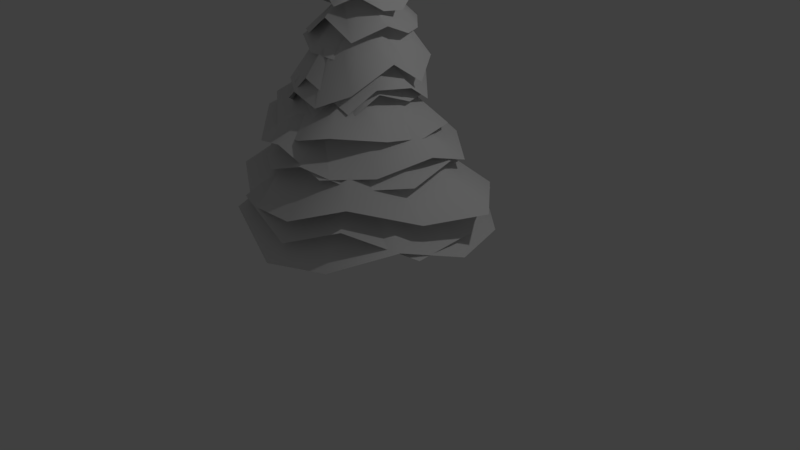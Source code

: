 # Source: pine_tree.blend  (saved by Blender 2.79.0; exported with 4.5.12 LTS)
import bpy
from mathutils import Matrix  # noqa: F401  (used for matrix-valued properties, if any)

bpy.ops.wm.read_factory_settings(use_empty=True)
scene = bpy.context.scene
scene.name = 'Scene'

# ---- collections
col_collection_1 = bpy.data.collections.new('Collection 1'); scene.collection.children.link(col_collection_1)

# ---- materials (node trees are filled in below, after node groups)
mat_branch_2 = bpy.data.materials.new('Branch_2')
mat_branch_2.alpha_threshold = 0.0
mat_branch_2.use_transparent_shadow = False
mat_branch_2.specular_color = (0.45, 0.45, 0.45)
mat_branch_2.roughness = 0.5
mat_bark_001 = bpy.data.materials.new('Bark_001')
mat_bark_001.alpha_threshold = 0.0
mat_bark_001.use_transparent_shadow = False
mat_bark_001.specular_color = (0.45, 0.45, 0.45)
mat_bark_001.roughness = 0.5

# ---- material node trees

# ---- world
world_world = bpy.data.worlds.new('World'); scene.world = world_world
world_world.color = (0.05088, 0.05088, 0.05088)
world_world.use_sun_shadow = False
world_world.sun_shadow_jitter_overblur = 0.0
world_world.cycles.sampling_method = 'MANUAL'

# ---- cameras
cam_camera = bpy.data.cameras.new('Camera')
cam_camera.clip_end = 100.0
cam_camera.lens = 35.0
cam_camera.sensor_width = 32.0
cam_camera.sensor_height = 18.0
cam_camera.ortho_scale = 7.314
cam_camera.dof.focus_distance = 0.0
cam_camera.dof.aperture_fstop = 128.0

# ---- lights
light_environmentambientlight_001 = bpy.data.lights.new('EnvironmentAmbientLight.001', 'SUN')
light_environmentambientlight_001.color = (0.0, 0.0, 0.0)
light_environmentambientlight_001.transmission_factor = 0.0
light_environmentambientlight_001.angle = 0.1993
light_environmentambientlight_001.energy = 1.0
light_environmentambientlight_001.shadow_buffer_clip_start = 0.5
light_environmentambientlight_001.shadow_soft_size = 0.1
light_environmentambientlight_001.shadow_cascade_max_distance = 1000.0
light_lamp = bpy.data.lights.new('Lamp', 'POINT')
light_lamp.transmission_factor = 0.0
light_lamp.cutoff_distance = 30.0
light_lamp.energy = 100.0
light_lamp.shadow_buffer_clip_start = 1.001
light_lamp.shadow_soft_size = 0.1
light_lamp.shadow_maximum_resolution = 0.006
light_lamp.use_absolute_resolution = True

# ---- meshes
me_cylinder002_001 = bpy.data.meshes.new('Cylinder002.001')
me_cylinder002_001.from_pydata([(0.1462, 0.002749, 4.845e-08), (0.103, 0.107, 4.845e-08), (-0.00125, 0.1502, 4.845e-08), (-0.1055, 0.107, 4.845e-08), (-0.1487, 0.002749, 4.845e-08), (-0.1055, -0.1015, 4.845e-08), (-0.00125, -0.1447, 4.845e-08), (0.103, -0.1015, 4.845e-08), (-0.001086, -0.007303, 4.056), (0.06716, 0.07557, 0.09268), (0.09862, 0.005865, 0.09268), (-0.004367, 0.1026, 0.09268), (-0.07407, 0.07116, 0.09268), (-0.1011, -0.0003679, 0.09268), (-0.06967, -0.07007, 0.09268), (0.001866, -0.09712, 0.09268), (0.07157, -0.06567, 0.09268), (-0.002936, 0.01046, 4.001), (-0.01495, 0.003949, 4.001), (-0.01885, -0.009153, 4.001), (-0.01234, -0.02117, 4.001), (0.0007635, -0.02507, 4.001), (0.01278, -0.01855, 4.001), (0.01668, -0.005453, 4.001), (0.01017, 0.006565, 4.001), (0.05203, 0.06418, 0.2107), (0.07986, 0.008509, 0.2107), (-0.007011, 0.08386, 0.2107), (-0.06268, 0.05603, 0.2107), (-0.08236, -0.003012, 0.2107), (-0.05453, -0.05868, 0.2107), (0.00451, -0.07836, 0.2107), (0.06018, -0.05053, 0.2107), (0.02982, 0.06752, 1.005), (0.007689, 0.07373, 1.799), (-0.005585, 0.05342, 2.593), (-0.01029, 0.026, 3.387), (-0.01899, 0.02702, 4.181), (-0.02508, 0.07052, 1.005), (-0.03897, 0.06365, 1.799), (-0.0406, 0.03519, 2.593), (-0.03309, 0.004866, 3.387), (-0.03141, 0.007043, 4.181), (-0.06603, 0.03382, 1.005), (-0.06483, 0.02353, 1.799), (-0.05246, -0.002459, 2.593), (-0.03427, -0.0262, 3.387), (-0.02607, -0.01587, 4.181), (-0.06902, -0.02109, 1.005), (-0.05475, -0.02312, 1.799), (-0.03423, -0.03747, 2.593), (-0.01314, -0.04901, 3.387), (-0.006089, -0.02828, 4.181), (-0.03232, -0.06203, 1.005), (-0.01463, -0.04899, 1.799), (0.003412, -0.04934, 2.593), (0.01792, -0.05019, 3.387), (0.01682, -0.02294, 4.181), (0.02258, -0.06502, 1.005), (0.03202, -0.03891, 1.799), (0.03842, -0.03111, 2.593), (0.04073, -0.02906, 3.387), (0.02924, -0.002963, 4.181), (0.06352, -0.02832, 1.005), (0.05789, 0.001208, 1.799), (0.05029, 0.006538, 2.593), (0.04191, 0.002008, 3.387), (0.02389, 0.01994, 4.181), (0.003916, 0.03236, 4.181), (0.02078, 0.02481, 3.387), (0.03206, 0.04155, 2.593), (0.04781, 0.04786, 1.799), (0.06652, 0.02658, 1.005)], [], [(1, 9, 10), (10, 0, 1), (2, 11, 9), (9, 1, 2), (3, 12, 11), (11, 2, 3), (4, 13, 12), (12, 3, 4), (5, 14, 13), (13, 4, 5), (6, 15, 14), (14, 5, 6), (7, 16, 15), (15, 6, 7), (0, 10, 16), (16, 7, 0), (35, 70, 71), (71, 34, 35), (40, 35, 34), (34, 39, 40), (45, 40, 39), (39, 44, 45), (50, 45, 44), (44, 49, 50), (55, 50, 49), (49, 54, 55), (60, 55, 54), (54, 59, 60), (65, 60, 59), (59, 64, 65), (70, 65, 64), (64, 71, 70), (18, 8, 17), (19, 8, 18), (20, 8, 19), (21, 8, 20), (22, 8, 21), (23, 8, 22), (24, 8, 23), (17, 8, 24), (9, 25, 26), (26, 10, 9), (11, 27, 25), (25, 9, 11), (12, 28, 27), (27, 11, 12), (13, 29, 28), (28, 12, 13), (14, 30, 29), (29, 13, 14), (15, 31, 30), (30, 14, 15), (16, 32, 31), (31, 15, 16), (10, 26, 32), (32, 16, 10), (18, 17, 68), (68, 37, 18), (37, 68, 69), (69, 36, 37), (36, 69, 70), (70, 35, 36), (26, 25, 33), (33, 72, 26), (72, 33, 34), (34, 71, 72), (19, 18, 37), (37, 42, 19), (42, 37, 36), (36, 41, 42), (41, 36, 35), (35, 40, 41), (25, 27, 38), (38, 33, 25), (33, 38, 39), (39, 34, 33), (20, 19, 42), (42, 47, 20), (47, 42, 41), (41, 46, 47), (46, 41, 40), (40, 45, 46), (27, 28, 43), (43, 38, 27), (38, 43, 44), (44, 39, 38), (21, 20, 47), (47, 52, 21), (52, 47, 46), (46, 51, 52), (51, 46, 45), (45, 50, 51), (28, 29, 48), (48, 43, 28), (43, 48, 49), (49, 44, 43), (22, 21, 52), (52, 57, 22), (57, 52, 51), (51, 56, 57), (56, 51, 50), (50, 55, 56), (29, 30, 53), (53, 48, 29), (48, 53, 54), (54, 49, 48), (23, 22, 57), (57, 62, 23), (62, 57, 56), (56, 61, 62), (61, 56, 55), (55, 60, 61), (30, 31, 58), (58, 53, 30), (53, 58, 59), (59, 54, 53), (24, 23, 62), (62, 67, 24), (67, 62, 61), (61, 66, 67), (66, 61, 60), (60, 65, 66), (31, 32, 63), (63, 58, 31), (58, 63, 64), (64, 59, 58), (17, 24, 67), (67, 68, 17), (68, 67, 66), (66, 69, 68), (69, 66, 65), (65, 70, 69), (32, 26, 72), (72, 63, 32), (63, 72, 71), (71, 64, 63)])
me_cylinder002_001.polygons.foreach_set('use_smooth', [True] * 136)
me_cylinder002_001.polygons.foreach_set('material_index', [1, 1, 1, 1, 1, 1, 1, 1, 1, 1, 1, 1, 1, 1, 1, 1, 1, 1, 1, 1, 1, 1, 1, 1, 1, 1, 1, 1, 1, 1, 1, 1, 1, 1, 1, 1, 1, 1, 1, 1, 1, 1, 1, 1, 1, 1, 1, 1, 1, 1, 1, 1, 1, 1, 1, 1, 1, 1, 1, 1, 1, 1, 1, 1, 1, 1, 1, 1, 1, 1, 1, 1, 1, 1, 1, 1, 1, 1, 1, 1, 1, 1, 1, 1, 1, 1, 1, 1, 1, 1, 1, 1, 1, 1, 1, 1, 1, 1, 1, 1, 1, 1, 1, 1, 1, 1, 1, 1, 1, 1, 1, 1, 1, 1, 1, 1, 1, 1, 1, 1, 1, 1, 1, 1, 1, 1, 1, 1, 1, 1, 1, 1, 1, 1, 1, 1])
_uv = me_cylinder002_001.uv_layers.new(name='Cylinder002_001-mesh-map-0')
_uv.uv.foreach_set('vector', [0.875, 0.01155, 0.875, 0.4373, 0.75, 0.4373, 0.75, 0.4373, 0.75, 0.01155, 0.875, 0.01155, 1.0, 0.01155, 1.0, 0.4373, 0.875, 0.4373, 0.875, 0.4373, 0.875, 0.01155, 1.0, 0.01155, 1.125, 0.01155, 1.125, 0.4373, 1.0, 0.4373, 1.0, 0.4373, 1.0, 0.01155, 1.125, 0.01155, 0.25, 0.01155, 0.25, 0.4373, 0.125, 0.4373, 0.125, 0.4373, 0.125, 0.01155, 0.25, 0.01155, 0.375, 0.01155, 0.375, 0.4373, 0.25, 0.4373, 0.25, 0.4373, 0.25, 0.01155, 0.375, 0.01155, 0.5, 0.01155, 0.5, 0.4373, 0.375, 0.4373, 0.375, 0.4373, 0.375, 0.01155, 0.5, 0.01155, 0.625, 0.01155, 0.625, 0.4373, 0.5, 0.4373, 0.5, 0.4373, 0.5, 0.01155, 0.625, 0.01155, 0.75, 0.01155, 0.75, 0.4373, 0.625, 0.4373, 0.625, 0.4373, 0.625, 0.01155, 0.75, 0.01155, 0.875, 11.92, 0.75, 11.92, 0.75, 8.275, 0.75, 8.275, 0.875, 8.275, 0.875, 11.92, 1.0, 11.92, 0.875, 11.92, 0.875, 8.275, 0.875, 8.275, 1.0, 8.275, 1.0, 11.92, 0.125, 11.92, 0.0, 11.92, 0.0, 8.275, 0.0, 8.275, 0.125, 8.275, 0.125, 11.92, 0.25, 11.92, 0.125, 11.92, 0.125, 8.275, 0.125, 8.275, 0.25, 8.275, 0.25, 11.92, 0.375, 11.92, 0.25, 11.92, 0.25, 8.275, 0.25, 8.275, 0.375, 8.275, 0.375, 11.92, 0.5, 11.92, 0.375, 11.92, 0.375, 8.275, 0.375, 8.275, 0.5, 8.275, 0.5, 11.92, 0.625, 11.92, 0.5, 11.92, 0.5, 8.275, 0.5, 8.275, 0.625, 8.275, 0.625, 11.92, 0.75, 11.92, 0.625, 11.92, 0.625, 8.275, 0.625, 8.275, 0.75, 8.275, 0.75, 11.92, 0.875, 22.87, 0.5, 23.12, 0.75, 22.87, 1.0, 22.87, 0.5, 23.12, 0.875, 22.87, 1.125, 22.87, 0.5, 23.12, 1.0, 22.87, 0.25, 22.87, 0.5, 23.12, 0.125, 22.87, 0.375, 22.87, 0.5, 23.12, 0.25, 22.87, 0.5, 22.87, 0.5, 23.12, 0.375, 22.87, 0.625, 22.87, 0.5, 23.12, 0.5, 22.87, 0.75, 22.87, 0.5, 23.12, 0.625, 22.87, 0.875, 0.4373, 0.875, 0.9792, 0.75, 0.9792, 0.75, 0.9792, 0.75, 0.4373, 0.875, 0.4373, 1.0, 0.4373, 1.0, 0.9792, 0.875, 0.9792, 0.875, 0.9792, 0.875, 0.4373, 1.0, 0.4373, 0.125, 0.4373, 0.125, 0.9792, 0.0, 0.9792, 0.0, 0.9792, 0.0, 0.4373, 0.125, 0.4373, 0.25, 0.4373, 0.25, 0.9792, 0.125, 0.9792, 0.125, 0.9792, 0.125, 0.4373, 0.25, 0.4373, 0.375, 0.4373, 0.375, 0.9792, 0.25, 0.9792, 0.25, 0.9792, 0.25, 0.4373, 0.375, 0.4373, 0.5, 0.4373, 0.5, 0.9792, 0.375, 0.9792, 0.375, 0.9792, 0.375, 0.4373, 0.5, 0.4373, 0.625, 0.4373, 0.625, 0.9792, 0.5, 0.9792, 0.5, 0.9792, 0.5, 0.4373, 0.625, 0.4373, 0.75, 0.4373, 0.75, 0.9792, 0.625, 0.9792, 0.625, 0.9792, 0.625, 0.4373, 0.75, 0.4373, 0.875, 22.87, 0.75, 22.87, 0.75, 19.22, 0.75, 19.22, 0.875, 19.22, 0.875, 22.87, 0.875, 19.22, 0.75, 19.22, 0.75, 15.57, 0.75, 15.57, 0.875, 15.57, 0.875, 19.22, 0.875, 15.57, 0.75, 15.57, 0.75, 11.92, 0.75, 11.92, 0.875, 11.92, 0.875, 15.57, 0.75, 0.9792, 0.875, 0.9792, 0.875, 4.627, 0.875, 4.627, 0.75, 4.627, 0.75, 0.9792, 0.75, 4.627, 0.875, 4.627, 0.875, 8.275, 0.875, 8.275, 0.75, 8.275, 0.75, 4.627, 1.0, 22.87, 0.875, 22.87, 0.875, 19.22, 0.875, 19.22, 1.0, 19.22, 1.0, 22.87, 1.0, 19.22, 0.875, 19.22, 0.875, 15.57, 0.875, 15.57, 1.0, 15.57, 1.0, 19.22, 1.0, 15.57, 0.875, 15.57, 0.875, 11.92, 0.875, 11.92, 1.0, 11.92, 1.0, 15.57, 0.875, 0.9792, 1.0, 0.9792, 1.0, 4.627, 1.0, 4.627, 0.875, 4.627, 0.875, 0.9792, 0.875, 4.627, 1.0, 4.627, 1.0, 8.275, 1.0, 8.275, 0.875, 8.275, 0.875, 4.627, 0.125, 22.87, 0.0, 22.87, 0.0, 19.22, 0.0, 19.22, 0.125, 19.22, 0.125, 22.87, 0.125, 19.22, 0.0, 19.22, 0.0, 15.57, 0.0, 15.57, 0.125, 15.57, 0.125, 19.22, 0.125, 15.57, 0.0, 15.57, 0.0, 11.92, 0.0, 11.92, 0.125, 11.92, 0.125, 15.57, 0.0, 0.9792, 0.125, 0.9792, 0.125, 4.627, 0.125, 4.627, 0.0, 4.627, 0.0, 0.9792, 0.0, 4.627, 0.125, 4.627, 0.125, 8.275, 0.125, 8.275, 0.0, 8.275, 0.0, 4.627, 0.25, 22.87, 0.125, 22.87, 0.125, 19.22, 0.125, 19.22, 0.25, 19.22, 0.25, 22.87, 0.25, 19.22, 0.125, 19.22, 0.125, 15.57, 0.125, 15.57, 0.25, 15.57, 0.25, 19.22, 0.25, 15.57, 0.125, 15.57, 0.125, 11.92, 0.125, 11.92, 0.25, 11.92, 0.25, 15.57, 0.125, 0.9792, 0.25, 0.9792, 0.25, 4.627, 0.25, 4.627, 0.125, 4.627, 0.125, 0.9792, 0.125, 4.627, 0.25, 4.627, 0.25, 8.275, 0.25, 8.275, 0.125, 8.275, 0.125, 4.627, 0.375, 22.87, 0.25, 22.87, 0.25, 19.22, 0.25, 19.22, 0.375, 19.22, 0.375, 22.87, 0.375, 19.22, 0.25, 19.22, 0.25, 15.57, 0.25, 15.57, 0.375, 15.57, 0.375, 19.22, 0.375, 15.57, 0.25, 15.57, 0.25, 11.92, 0.25, 11.92, 0.375, 11.92, 0.375, 15.57, 0.25, 0.9792, 0.375, 0.9792, 0.375, 4.627, 0.375, 4.627, 0.25, 4.627, 0.25, 0.9792, 0.25, 4.627, 0.375, 4.627, 0.375, 8.275, 0.375, 8.275, 0.25, 8.275, 0.25, 4.627, 0.5, 22.87, 0.375, 22.87, 0.375, 19.22, 0.375, 19.22, 0.5, 19.22, 0.5, 22.87, 0.5, 19.22, 0.375, 19.22, 0.375, 15.57, 0.375, 15.57, 0.5, 15.57, 0.5, 19.22, 0.5, 15.57, 0.375, 15.57, 0.375, 11.92, 0.375, 11.92, 0.5, 11.92, 0.5, 15.57, 0.375, 0.9792, 0.5, 0.9792, 0.5, 4.627, 0.5, 4.627, 0.375, 4.627, 0.375, 0.9792, 0.375, 4.627, 0.5, 4.627, 0.5, 8.275, 0.5, 8.275, 0.375, 8.275, 0.375, 4.627, 0.625, 22.87, 0.5, 22.87, 0.5, 19.22, 0.5, 19.22, 0.625, 19.22, 0.625, 22.87, 0.625, 19.22, 0.5, 19.22, 0.5, 15.57, 0.5, 15.57, 0.625, 15.57, 0.625, 19.22, 0.625, 15.57, 0.5, 15.57, 0.5, 11.92, 0.5, 11.92, 0.625, 11.92, 0.625, 15.57, 0.5, 0.9792, 0.625, 0.9792, 0.625, 4.627, 0.625, 4.627, 0.5, 4.627, 0.5, 0.9792, 0.5, 4.627, 0.625, 4.627, 0.625, 8.275, 0.625, 8.275, 0.5, 8.275, 0.5, 4.627, 0.75, 22.87, 0.625, 22.87, 0.625, 19.22, 0.625, 19.22, 0.75, 19.22, 0.75, 22.87, 0.75, 19.22, 0.625, 19.22, 0.625, 15.57, 0.625, 15.57, 0.75, 15.57, 0.75, 19.22, 0.75, 15.57, 0.625, 15.57, 0.625, 11.92, 0.625, 11.92, 0.75, 11.92, 0.75, 15.57, 0.625, 0.9792, 0.75, 0.9792, 0.75, 4.627, 0.75, 4.627, 0.625, 4.627, 0.625, 0.9792, 0.625, 4.627, 0.75, 4.627, 0.75, 8.275, 0.75, 8.275, 0.625, 8.275, 0.625, 4.627])
me_cylinder002_001.materials.append(mat_branch_2)
me_cylinder002_001.materials.append(mat_bark_001)
me_cylinder002_001.use_remesh_preserve_volume = False
me_cylinder002_001.use_remesh_preserve_attributes = False
me_cylinder002_001.use_mirror_vertex_groups = False
me_cylinder002_001.update()
me_cylinder002 = bpy.data.meshes.new('Cylinder002')
me_cylinder002.from_pydata([(1.381, 0.8304, 1.028), (0.7521, 1.392, 1.026), (-0.04901, 1.578, 0.787), (-0.8384, 1.337, 1.032), (-1.397, 0.7519, 1.034), (-1.587, -0.04744, 1.321), (-1.353, -0.8371, 1.04), (-0.7578, -1.405, 1.327), (0.04318, -1.591, 0.9442), (0.8302, -1.356, 1.032), (1.393, -0.7615, 1.291), (1.607, 0.0439, 1.026), (-0.1114, -0.03059, 2.781), (0.3372, 0.6713, 1.762), (0.6905, 0.3893, 1.769), (-0.07696, 0.7662, 1.63), (-0.4435, 0.6486, 1.754), (-0.7275, 0.3501, 1.782), (-0.8303, -0.04951, 1.836), (-0.7048, -0.443, 1.755), (-0.4175, -0.7319, 1.819), (-0.004888, -0.8708, 1.707), (0.4012, -0.7494, 1.759), (0.6637, -0.4414, 1.881), (0.8233, -0.0365, 1.77), (1.717, 0.2991, 1.526), (1.139, 0.9708, 1.539), (0.4452, 1.396, 1.305), (-0.3413, 1.409, 1.557), (-1.003, 1.06, 1.559), (-1.439, 0.4201, 1.659), (-1.449, -0.3398, 1.561), (-1.122, -1.016, 1.688), (-0.4523, -1.408, 1.45), (0.3027, -1.458, 1.521), (0.9838, -1.168, 1.79), (1.437, -0.4613, 1.538), (-0.1105, -0.008168, 3.123), (0.539, 0.4676, 2.053), (0.7373, 0.09966, 2.076), (0.187, 0.6731, 1.965), (-0.1898, 0.6911, 2.101), (-0.5656, 0.5167, 2.15), (-0.7344, 0.1966, 2.158), (-0.7624, -0.1833, 2.136), (-0.5957, -0.524, 2.188), (-0.2843, -0.7482, 2.02), (0.1111, -0.7451, 2.076), (0.416, -0.5783, 2.234), (0.7009, -0.2971, 2.087), (-0.2274, 1.478, 1.226), (-0.9455, 1.151, 1.241), (-1.399, 0.5405, 1.002), (-1.483, -0.2276, 1.239), (-1.174, -0.9425, 1.252), (-0.5589, -1.412, 1.538), (0.223, -1.488, 1.228), (0.9307, -1.21, 1.525), (1.476, -0.5489, 1.149), (1.506, 0.2157, 1.232), (1.188, 0.9248, 1.493), (0.5426, 1.389, 1.234), (-0.1114, -0.03146, 2.926), (-0.4846, 0.5587, 1.88), (-0.177, 0.7144, 1.796), (-0.7121, 0.2462, 1.702), (-0.7906, -0.1396, 1.85), (-0.6488, -0.4951, 1.864), (-0.3254, -0.7501, 1.935), (0.09297, -0.8042, 1.786), (0.4088, -0.6448, 1.956), (0.669, -0.3801, 1.91), (0.6958, 0.04836, 1.973), (0.5673, 0.4413, 1.973), (0.2549, 0.6714, 1.98), (0.5423, 0.9898, 2.035), (-0.06255, 1.156, 2.134), (-0.6809, 1.004, 1.905), (-1.101, 0.5767, 2.146), (-1.254, -0.01334, 2.159), (-1.122, -0.6069, 2.345), (-0.7051, -1.046, 2.092), (-0.09232, -1.234, 2.261), (0.4669, -1.113, 1.966), (0.9458, -0.6896, 2.005), (1.163, -0.05353, 2.145), (1.096, 0.551, 1.935), (-0.04729, -0.002078, 3.315), (-0.1137, 0.5813, 2.569), (0.1834, 0.505, 2.568), (-0.4123, 0.5156, 2.484), (-0.6274, 0.2938, 2.58), (-0.7138, -0.009506, 2.601), (-0.6241, -0.2956, 2.683), (-0.4225, -0.5415, 2.595), (-0.1228, -0.6173, 2.657), (0.202, -0.6202, 2.462), (0.4258, -0.4146, 2.475), (0.4802, -0.05849, 2.628), (0.4782, 0.2573, 2.44), (1.216, -0.3806, 1.889), (1.127, 0.2692, 2.002), (0.8394, 0.8015, 1.826), (0.2548, 1.111, 1.996), (-0.3424, 1.113, 1.893), (-0.8559, 0.8097, 2.115), (-1.178, 0.278, 1.858), (-1.206, -0.3332, 2.12), (-0.8689, -0.8671, 1.833), (-0.3442, -1.185, 1.869), (0.2742, -1.219, 2.098), (0.7914, -0.8743, 1.869), (-0.1121, -0.006759, 3.191), (0.5049, 0.07182, 2.356), (0.5041, -0.2431, 2.347), (0.3815, 0.3854, 2.339), (0.131, 0.5438, 2.379), (-0.236, 0.5447, 2.329), (-0.5383, 0.3931, 2.475), (-0.6315, 0.1273, 2.344), (-0.6932, -0.1783, 2.488), (-0.5206, -0.4542, 2.348), (-0.2188, -0.6181, 2.348), (0.144, -0.697, 2.421), (0.3539, -0.5851, 2.354), (0.9235, 0.04321, 2.284), (0.7921, 0.571, 2.306), (0.3372, 0.8757, 2.147), (-0.1701, 0.9519, 2.344), (-0.6438, 0.7615, 2.314), (-1.034, 0.3605, 2.533), (-1.079, -0.1512, 2.309), (-0.9171, -0.6261, 2.556), (-0.4577, -0.9764, 2.214), (0.09172, -1.094, 2.319), (0.5653, -1.032, 2.459), (0.8389, -0.4327, 2.337), (-0.04878, 0.0101, 3.478), (0.285, 0.2681, 2.757), (0.3826, -0.009469, 2.768), (0.08635, 0.4517, 2.688), (-0.1715, 0.4823, 2.755), (-0.4078, 0.3928, 2.749), (-0.5701, 0.1854, 2.862), (-0.6087, -0.07399, 2.8), (-0.5079, -0.3101, 2.886), (-0.3107, -0.5213, 2.771), (-0.05281, -0.514, 2.784), (0.1814, -0.5069, 2.857), (0.3419, -0.2432, 2.801), (-0.8608, -0.2718, 2.766), (-0.6226, -0.63, 2.792), (-0.2346, -0.8676, 2.756), (0.1909, -0.9166, 2.676), (0.5427, -0.6878, 2.845), (0.7207, -0.2242, 3.143), (0.7041, 0.2161, 2.857), (0.456, 0.6088, 3.046), (0.08161, 0.8078, 2.982), (-0.3423, 0.768, 2.743), (-0.7086, 0.5401, 2.956), (-0.8932, 0.1434, 2.734), (-0.04417, 0.005143, 4.314), (-0.3793, -0.3157, 3.348), (-0.4976, -0.1368, 3.34), (-0.1826, -0.4155, 3.351), (0.02778, -0.4123, 3.429), (0.205, -0.291, 3.422), (0.2956, -0.08457, 3.489), (0.2883, 0.131, 3.458), (0.2502, 0.3098, 3.541), (-0.02098, 0.403, 3.377), (-0.237, 0.3886, 3.353), (-0.42, 0.2726, 3.534), (-0.5093, 0.08094, 3.36), (-0.5844, 0.6479, 2.584), (-0.853, 0.3264, 2.608), (-0.9238, -0.1076, 2.554), (-0.675, -0.5209, 2.456), (-0.4417, -0.8005, 2.626), (-0.02593, -0.8598, 2.961), (0.488, -0.6943, 2.622), (0.6485, -0.4144, 2.876), (0.7275, 0.03242, 2.827), (0.5709, 0.4518, 2.574), (0.2407, 0.7412, 2.836), (-0.1774, 0.8102, 2.613), (-0.04572, 0.008798, 4.118), (-0.4841, 0.1693, 3.21), (-0.3487, 0.3325, 3.188), (-0.5186, -0.04573, 3.074), (-0.444, -0.242, 3.254), (-0.282, -0.4022, 3.207), (-0.07002, -0.4322, 3.376), (0.1314, -0.3493, 3.199), (0.2668, -0.183, 3.4), (0.3028, 0.02122, 3.159), (0.2292, 0.2332, 3.17), (0.06197, 0.375, 3.335), (-0.1483, 0.4068, 3.201), (0.4632, 0.4965, 2.611), (0.129, 0.7097, 2.609), (-0.2643, 0.7341, 2.456), (-0.6162, 0.5646, 2.59), (-0.8361, 0.2278, 2.611), (-0.857, -0.1599, 2.773), (-0.6844, -0.5366, 2.629), (-0.3535, -0.7659, 2.838), (0.07192, -0.8482, 2.518), (0.49, -0.6181, 2.576), (0.6207, -0.3473, 2.805), (0.638, 0.09518, 2.636), (-0.07144, 0.006377, 3.666), (0.00928, 0.3574, 3.078), (0.1755, 0.2476, 3.072), (-0.191, 0.3615, 2.936), (-0.366, 0.2788, 3.018), (-0.4763, 0.1098, 3.089), (-0.488, -0.08686, 3.103), (-0.3989, -0.274, 3.065), (-0.2314, -0.3889, 3.212), (-0.0343, -0.4324, 3.083), (0.143, -0.3266, 3.105), (0.2514, -0.1372, 3.191), (0.2633, 0.03749, 3.033), (0.1225, -0.6007, 3.151), (0.3875, -0.4027, 3.115), (0.5264, -0.1164, 2.975), (0.4882, 0.2247, 3.135), (0.2941, 0.5095, 3.192), (-0.01151, 0.6376, 3.276), (-0.3446, 0.6016, 3.061), (-0.6123, 0.4044, 3.326), (-0.7482, 0.1028, 3.055), (-0.7132, -0.2301, 3.094), (-0.5144, -0.4967, 3.298), (-0.2088, -0.634, 3.174), (-0.024, -0.01449, 4.279), (0.1601, -0.2044, 3.534), (0.1089, -0.2992, 3.59), (0.2082, -0.0496, 3.459), (0.2704, 0.1174, 3.501), (0.1517, 0.2519, 3.538), (-0.01333, 0.3173, 3.562), (-0.1946, 0.3013, 3.444), (-0.2714, 0.2016, 3.553), (-0.3934, 0.05096, 3.476), (-0.3038, -0.1149, 3.546), (-0.218, -0.2503, 3.571), (-0.08627, -0.3159, 3.579), (-0.5441, 0.5203, 3.324), (-0.7251, 0.2397, 3.454), (-0.7414, -0.08067, 3.301), (-0.5896, -0.3935, 3.332), (-0.3065, -0.5753, 3.359), (0.02811, -0.6015, 3.596), (0.3258, -0.4855, 3.348), (0.5766, -0.1795, 3.526), (0.5216, 0.1837, 3.379), (0.3685, 0.4759, 3.369), (0.1858, 0.6437, 3.453), (-0.247, 0.6722, 3.34), (-0.008351, -0.05835, 4.411), (-0.3148, 0.105, 3.689), (-0.27, 0.2451, 3.698), (-0.3668, -0.05486, 3.601), (-0.2648, -0.2097, 3.672), (-0.1122, -0.2998, 3.731), (9.295e-05, -0.3158, 3.748), (0.198, -0.2314, 3.759), (0.2393, -0.09925, 3.757), (0.2416, 0.07754, 3.674), (0.2159, 0.2234, 3.683), (0.07498, 0.3062, 3.782), (-0.1025, 0.3215, 3.709), (-0.1461, 0.555, 3.631), (-0.3926, 0.4326, 3.651), (-0.598, 0.2016, 3.475), (-0.5712, -0.0859, 3.596), (-0.464, -0.3431, 3.706), (-0.1893, -0.5095, 3.95), (0.09664, -0.5271, 3.71), (0.3501, -0.4096, 3.84), (0.5052, -0.1687, 3.675), (0.4947, 0.1138, 3.643), (0.3762, 0.3665, 3.749), (0.1648, 0.5325, 3.636), (-0.0003924, -0.01811, 4.612), (-0.2088, 0.2115, 3.975), (-0.05096, 0.2727, 3.983), (-0.2608, 0.09622, 3.908), (-0.2739, -0.04781, 3.969), (-0.2352, -0.1764, 3.977), (-0.1303, -0.2596, 4.056), (0.02951, -0.2684, 3.977), (0.1701, -0.2097, 4.042), (0.2372, -0.08918, 3.981), (0.2521, 0.05206, 3.977), (0.1684, 0.1784, 4.06), (0.08782, 0.2614, 4.008), (0.2187, 0.1923, 4.063), (0.08157, 0.2885, 4.062), (-0.06392, 0.3066, 3.963), (-0.2218, 0.2417, 4.058), (-0.305, 0.1112, 4.062), (-0.3234, -0.04994, 4.186), (-0.2717, -0.1985, 4.074), (-0.1395, -0.2947, 4.199), (0.01357, -0.3128, 4.022), (0.1857, -0.2479, 4.082), (0.2779, -0.1174, 4.196), (0.274, 0.04375, 4.074), (-0.0008078, -0.003091, 4.88), (0.03949, 0.1427, 4.373), (0.1119, 0.09461, 4.365), (-0.03448, 0.1517, 4.322), (-0.1046, 0.1193, 4.364), (-0.1566, 0.05404, 4.369), (-0.1645, -0.02651, 4.43), (-0.129, -0.1008, 4.366), (-0.06844, -0.1489, 4.426), (0.00978, -0.1579, 4.349), (0.0768, -0.1255, 4.362), (0.1307, -0.06023, 4.423), (0.1432, 0.02033, 4.37), (0.7746, -0.8848, 1.289), (1.147, -0.3742, 1.276), (1.297, 0.2327, 1.159), (0.9098, 0.7617, 1.275), (0.3659, 1.106, 1.283), (-0.2638, 1.118, 1.442), (-0.7813, 0.8664, 1.271), (-1.136, 0.353, 1.434), (-1.153, -0.2514, 1.233), (-0.8777, -0.7807, 1.282), (-0.3777, -1.123, 1.407), (0.2355, -1.146, 1.274), (-0.05403, -0.03089, 2.024), (0.6046, -0.2277, 1.603), (0.3779, -0.46, 1.594), (0.5624, 0.09699, 1.546), (0.4861, 0.3613, 1.628), (0.1649, 0.5276, 1.639), (-0.1496, 0.5454, 1.696), (-0.4078, 0.4098, 1.635), (-0.5752, 0.1572, 1.714), (-0.6067, -0.1447, 1.606), (-0.4871, -0.415, 1.634), (-0.1983, -0.6173, 1.685), (0.09648, -0.5967, 1.591), (-0.6866, -0.5063, 1.275), (-0.3418, -0.7813, 1.294), (0.09044, -0.8523, 1.217), (0.4988, -0.7056, 1.292), (0.7868, -0.3507, 1.285), (0.8368, 0.08632, 1.377), (0.7238, 0.4948, 1.299), (0.3256, 0.7671, 1.398), (-0.106, 0.8216, 1.255), (-0.5113, 0.6657, 1.293), (-0.785, 0.3291, 1.396), (-0.8489, -0.1024, 1.297), (-0.03671, -0.03352, 1.769), (-0.1933, -0.4047, 1.532), (-0.3735, -0.2664, 1.522), (0.02893, -0.4399, 1.49), (0.2347, -0.3743, 1.512), (0.3707, -0.1855, 1.505), (0.4374, 0.04166, 1.576), (0.33, 0.2336, 1.531), (0.1557, 0.3598, 1.586), (-0.0872, 0.3916, 1.529), (-0.2897, 0.3112, 1.557), (-0.408, 0.1402, 1.595), (-0.4532, -0.05932, 1.538)], [], [(0, 1, 13), (13, 14, 0), (2, 15, 13), (13, 1, 2), (3, 16, 15), (15, 2, 3), (4, 17, 16), (16, 3, 4), (5, 18, 17), (17, 4, 5), (6, 19, 18), (18, 5, 6), (7, 20, 19), (19, 6, 7), (8, 21, 20), (20, 7, 8), (9, 22, 21), (21, 8, 9), (10, 23, 22), (22, 9, 10), (11, 24, 23), (23, 10, 11), (11, 0, 14), (14, 24, 11), (13, 12, 14), (15, 12, 13), (16, 12, 15), (17, 12, 16), (18, 12, 17), (19, 12, 18), (20, 12, 19), (21, 12, 20), (22, 12, 21), (23, 12, 22), (24, 12, 23), (14, 12, 24), (25, 26, 38), (38, 39, 25), (27, 40, 38), (38, 26, 27), (28, 41, 40), (40, 27, 28), (29, 42, 41), (41, 28, 29), (30, 43, 42), (42, 29, 30), (31, 44, 43), (43, 30, 31), (32, 45, 44), (44, 31, 32), (33, 46, 45), (45, 32, 33), (34, 47, 46), (46, 33, 34), (35, 48, 47), (47, 34, 35), (36, 49, 48), (48, 35, 36), (36, 25, 39), (39, 49, 36), (38, 37, 39), (40, 37, 38), (41, 37, 40), (42, 37, 41), (43, 37, 42), (44, 37, 43), (45, 37, 44), (46, 37, 45), (47, 37, 46), (48, 37, 47), (49, 37, 48), (39, 37, 49), (50, 51, 63), (63, 64, 50), (52, 65, 63), (63, 51, 52), (53, 66, 65), (65, 52, 53), (54, 67, 66), (66, 53, 54), (55, 68, 67), (67, 54, 55), (56, 69, 68), (68, 55, 56), (57, 70, 69), (69, 56, 57), (58, 71, 70), (70, 57, 58), (59, 72, 71), (71, 58, 59), (60, 73, 72), (72, 59, 60), (61, 74, 73), (73, 60, 61), (61, 50, 64), (64, 74, 61), (63, 62, 64), (65, 62, 63), (66, 62, 65), (67, 62, 66), (68, 62, 67), (69, 62, 68), (70, 62, 69), (71, 62, 70), (72, 62, 71), (73, 62, 72), (74, 62, 73), (64, 62, 74), (75, 76, 88), (88, 89, 75), (77, 90, 88), (88, 76, 77), (78, 91, 90), (90, 77, 78), (79, 92, 91), (91, 78, 79), (80, 93, 92), (92, 79, 80), (81, 94, 93), (93, 80, 81), (82, 95, 94), (94, 81, 82), (83, 96, 95), (95, 82, 83), (84, 97, 96), (96, 83, 84), (85, 98, 97), (97, 84, 85), (86, 99, 98), (98, 85, 86), (86, 75, 89), (89, 99, 86), (88, 87, 89), (90, 87, 88), (91, 87, 90), (92, 87, 91), (93, 87, 92), (94, 87, 93), (95, 87, 94), (96, 87, 95), (97, 87, 96), (98, 87, 97), (99, 87, 98), (89, 87, 99), (100, 101, 113), (113, 114, 100), (102, 115, 113), (113, 101, 102), (103, 116, 115), (115, 102, 103), (104, 117, 116), (116, 103, 104), (105, 118, 117), (117, 104, 105), (106, 119, 118), (118, 105, 106), (107, 120, 119), (119, 106, 107), (108, 121, 120), (120, 107, 108), (109, 122, 121), (121, 108, 109), (110, 123, 122), (122, 109, 110), (111, 124, 123), (123, 110, 111), (111, 100, 114), (114, 124, 111), (113, 112, 114), (115, 112, 113), (116, 112, 115), (117, 112, 116), (118, 112, 117), (119, 112, 118), (120, 112, 119), (121, 112, 120), (122, 112, 121), (123, 112, 122), (124, 112, 123), (114, 112, 124), (125, 126, 138), (138, 139, 125), (127, 140, 138), (138, 126, 127), (128, 141, 140), (140, 127, 128), (129, 142, 141), (141, 128, 129), (130, 143, 142), (142, 129, 130), (131, 144, 143), (143, 130, 131), (132, 145, 144), (144, 131, 132), (133, 146, 145), (145, 132, 133), (134, 147, 146), (146, 133, 134), (135, 148, 147), (147, 134, 135), (136, 149, 148), (148, 135, 136), (136, 125, 139), (139, 149, 136), (138, 137, 139), (140, 137, 138), (141, 137, 140), (142, 137, 141), (143, 137, 142), (144, 137, 143), (145, 137, 144), (146, 137, 145), (147, 137, 146), (148, 137, 147), (149, 137, 148), (139, 137, 149), (150, 151, 163), (163, 164, 150), (152, 165, 163), (163, 151, 152), (153, 166, 165), (165, 152, 153), (154, 167, 166), (166, 153, 154), (155, 168, 167), (167, 154, 155), (156, 169, 168), (168, 155, 156), (157, 170, 169), (169, 156, 157), (158, 171, 170), (170, 157, 158), (159, 172, 171), (171, 158, 159), (160, 173, 172), (172, 159, 160), (161, 174, 173), (173, 160, 161), (161, 150, 164), (164, 174, 161), (163, 162, 164), (165, 162, 163), (166, 162, 165), (167, 162, 166), (168, 162, 167), (169, 162, 168), (170, 162, 169), (171, 162, 170), (172, 162, 171), (173, 162, 172), (174, 162, 173), (164, 162, 174), (175, 176, 188), (188, 189, 175), (177, 190, 188), (188, 176, 177), (178, 191, 190), (190, 177, 178), (179, 192, 191), (191, 178, 179), (180, 193, 192), (192, 179, 180), (181, 194, 193), (193, 180, 181), (182, 195, 194), (194, 181, 182), (183, 196, 195), (195, 182, 183), (184, 197, 196), (196, 183, 184), (185, 198, 197), (197, 184, 185), (186, 199, 198), (198, 185, 186), (186, 175, 189), (189, 199, 186), (188, 187, 189), (190, 187, 188), (191, 187, 190), (192, 187, 191), (193, 187, 192), (194, 187, 193), (195, 187, 194), (196, 187, 195), (197, 187, 196), (198, 187, 197), (199, 187, 198), (189, 187, 199), (200, 201, 213), (213, 214, 200), (202, 215, 213), (213, 201, 202), (203, 216, 215), (215, 202, 203), (204, 217, 216), (216, 203, 204), (205, 218, 217), (217, 204, 205), (206, 219, 218), (218, 205, 206), (207, 220, 219), (219, 206, 207), (208, 221, 220), (220, 207, 208), (209, 222, 221), (221, 208, 209), (210, 223, 222), (222, 209, 210), (211, 224, 223), (223, 210, 211), (211, 200, 214), (214, 224, 211), (213, 212, 214), (215, 212, 213), (216, 212, 215), (217, 212, 216), (218, 212, 217), (219, 212, 218), (220, 212, 219), (221, 212, 220), (222, 212, 221), (223, 212, 222), (224, 212, 223), (214, 212, 224), (225, 226, 238), (238, 239, 225), (227, 240, 238), (238, 226, 227), (228, 241, 240), (240, 227, 228), (229, 242, 241), (241, 228, 229), (230, 243, 242), (242, 229, 230), (231, 244, 243), (243, 230, 231), (232, 245, 244), (244, 231, 232), (233, 246, 245), (245, 232, 233), (234, 247, 246), (246, 233, 234), (235, 248, 247), (247, 234, 235), (236, 249, 248), (248, 235, 236), (236, 225, 239), (239, 249, 236), (238, 237, 239), (240, 237, 238), (241, 237, 240), (242, 237, 241), (243, 237, 242), (244, 237, 243), (245, 237, 244), (246, 237, 245), (247, 237, 246), (248, 237, 247), (249, 237, 248), (239, 237, 249), (250, 251, 263), (263, 264, 250), (252, 265, 263), (263, 251, 252), (253, 266, 265), (265, 252, 253), (254, 267, 266), (266, 253, 254), (255, 268, 267), (267, 254, 255), (256, 269, 268), (268, 255, 256), (257, 270, 269), (269, 256, 257), (258, 271, 270), (270, 257, 258), (259, 272, 271), (271, 258, 259), (260, 273, 272), (272, 259, 260), (261, 274, 273), (273, 260, 261), (261, 250, 264), (264, 274, 261), (263, 262, 264), (265, 262, 263), (266, 262, 265), (267, 262, 266), (268, 262, 267), (269, 262, 268), (270, 262, 269), (271, 262, 270), (272, 262, 271), (273, 262, 272), (274, 262, 273), (264, 262, 274), (275, 276, 288), (288, 289, 275), (277, 290, 288), (288, 276, 277), (278, 291, 290), (290, 277, 278), (279, 292, 291), (291, 278, 279), (280, 293, 292), (292, 279, 280), (281, 294, 293), (293, 280, 281), (282, 295, 294), (294, 281, 282), (283, 296, 295), (295, 282, 283), (284, 297, 296), (296, 283, 284), (285, 298, 297), (297, 284, 285), (286, 299, 298), (298, 285, 286), (286, 275, 289), (289, 299, 286), (288, 287, 289), (290, 287, 288), (291, 287, 290), (292, 287, 291), (293, 287, 292), (294, 287, 293), (295, 287, 294), (296, 287, 295), (297, 287, 296), (298, 287, 297), (299, 287, 298), (289, 287, 299), (300, 301, 313), (313, 314, 300), (302, 315, 313), (313, 301, 302), (303, 316, 315), (315, 302, 303), (304, 317, 316), (316, 303, 304), (305, 318, 317), (317, 304, 305), (306, 319, 318), (318, 305, 306), (307, 320, 319), (319, 306, 307), (308, 321, 320), (320, 307, 308), (309, 322, 321), (321, 308, 309), (310, 323, 322), (322, 309, 310), (311, 324, 323), (323, 310, 311), (311, 300, 314), (314, 324, 311), (313, 312, 314), (315, 312, 313), (316, 312, 315), (317, 312, 316), (318, 312, 317), (319, 312, 318), (320, 312, 319), (321, 312, 320), (322, 312, 321), (323, 312, 322), (324, 312, 323), (314, 312, 324), (325, 326, 338), (338, 339, 325), (327, 340, 338), (338, 326, 327), (328, 341, 340), (340, 327, 328), (329, 342, 341), (341, 328, 329), (330, 343, 342), (342, 329, 330), (331, 344, 343), (343, 330, 331), (332, 345, 344), (344, 331, 332), (333, 346, 345), (345, 332, 333), (334, 347, 346), (346, 333, 334), (335, 348, 347), (347, 334, 335), (336, 349, 348), (348, 335, 336), (336, 325, 339), (339, 349, 336), (338, 337, 339), (340, 337, 338), (341, 337, 340), (342, 337, 341), (343, 337, 342), (344, 337, 343), (345, 337, 344), (346, 337, 345), (347, 337, 346), (348, 337, 347), (349, 337, 348), (339, 337, 349), (350, 351, 363), (363, 364, 350), (352, 365, 363), (363, 351, 352), (353, 366, 365), (365, 352, 353), (354, 367, 366), (366, 353, 354), (355, 368, 367), (367, 354, 355), (356, 369, 368), (368, 355, 356), (357, 370, 369), (369, 356, 357), (358, 371, 370), (370, 357, 358), (359, 372, 371), (371, 358, 359), (360, 373, 372), (372, 359, 360), (361, 374, 373), (373, 360, 361), (361, 350, 364), (364, 374, 361), (363, 362, 364), (365, 362, 363), (366, 362, 365), (367, 362, 366), (368, 362, 367), (369, 362, 368), (370, 362, 369), (371, 362, 370), (372, 362, 371), (373, 362, 372), (374, 362, 373), (364, 362, 374)])
me_cylinder002.polygons.foreach_set('use_smooth', [True] * 540)
_uv = me_cylinder002.uv_layers.new(name='Cylinder002-mesh-map-0')
_uv.uv.foreach_set('vector', [0.5, 1.0, 0.25, 0.933, 0.375, 0.7165, 0.375, 0.7165, 0.5, 0.75, 0.5, 1.0, 0.06699, 0.75, 0.2835, 0.625, 0.375, 0.7165, 0.375, 0.7165, 0.25, 0.933, 0.06699, 0.75, 0.0, 0.5, 0.25, 0.5, 0.2835, 0.625, 0.2835, 0.625, 0.06699, 0.75, 0.0, 0.5, 0.06699, 0.25, 0.2835, 0.375, 0.25, 0.5, 0.25, 0.5, 0.0, 0.5, 0.06699, 0.25, 0.25, 0.06699, 0.375, 0.2835, 0.2835, 0.375, 0.2835, 0.375, 0.06699, 0.25, 0.25, 0.06699, 0.5, 0.0, 0.5, 0.25, 0.375, 0.2835, 0.375, 0.2835, 0.25, 0.06699, 0.5, 0.0, 0.75, 0.06699, 0.625, 0.2835, 0.5, 0.25, 0.5, 0.25, 0.5, 0.0, 0.75, 0.06699, 0.933, 0.25, 0.7165, 0.375, 0.625, 0.2835, 0.625, 0.2835, 0.75, 0.06699, 0.933, 0.25, 1.0, 0.5, 0.75, 0.5, 0.7165, 0.375, 0.7165, 0.375, 0.933, 0.25, 1.0, 0.5, 0.933, 0.75, 0.7165, 0.625, 0.75, 0.5, 0.75, 0.5, 1.0, 0.5, 0.933, 0.75, 0.75, 0.933, 0.625, 0.7165, 0.7165, 0.625, 0.7165, 0.625, 0.933, 0.75, 0.75, 0.933, 0.75, 0.933, 0.5, 1.0, 0.5, 0.75, 0.5, 0.75, 0.625, 0.7165, 0.75, 0.933, 0.375, 0.7165, 0.5, 0.5, 0.5, 0.75, 0.2835, 0.625, 0.5, 0.5, 0.375, 0.7165, 0.25, 0.5, 0.5, 0.5, 0.2835, 0.625, 0.2835, 0.375, 0.5, 0.5, 0.25, 0.5, 0.375, 0.2835, 0.5, 0.5, 0.2835, 0.375, 0.5, 0.25, 0.5, 0.5, 0.375, 0.2835, 0.625, 0.2835, 0.5, 0.5, 0.5, 0.25, 0.7165, 0.375, 0.5, 0.5, 0.625, 0.2835, 0.75, 0.5, 0.5, 0.5, 0.7165, 0.375, 0.7165, 0.625, 0.5, 0.5, 0.75, 0.5, 0.625, 0.7165, 0.5, 0.5, 0.7165, 0.625, 0.5, 0.75, 0.5, 0.5, 0.625, 0.7165, 0.5, 1.0, 0.25, 0.933, 0.375, 0.7165, 0.375, 0.7165, 0.5, 0.75, 0.5, 1.0, 0.06699, 0.75, 0.2835, 0.625, 0.375, 0.7165, 0.375, 0.7165, 0.25, 0.933, 0.06699, 0.75, 0.0, 0.5, 0.25, 0.5, 0.2835, 0.625, 0.2835, 0.625, 0.06699, 0.75, 0.0, 0.5, 0.06699, 0.25, 0.2835, 0.375, 0.25, 0.5, 0.25, 0.5, 0.0, 0.5, 0.06699, 0.25, 0.25, 0.06699, 0.375, 0.2835, 0.2835, 0.375, 0.2835, 0.375, 0.06699, 0.25, 0.25, 0.06699, 0.5, 0.0, 0.5, 0.25, 0.375, 0.2835, 0.375, 0.2835, 0.25, 0.06699, 0.5, 0.0, 0.75, 0.06699, 0.625, 0.2835, 0.5, 0.25, 0.5, 0.25, 0.5, 0.0, 0.75, 0.06699, 0.933, 0.25, 0.7165, 0.375, 0.625, 0.2835, 0.625, 0.2835, 0.75, 0.06699, 0.933, 0.25, 1.0, 0.5, 0.75, 0.5, 0.7165, 0.375, 0.7165, 0.375, 0.933, 0.25, 1.0, 0.5, 0.933, 0.75, 0.7165, 0.625, 0.75, 0.5, 0.75, 0.5, 1.0, 0.5, 0.933, 0.75, 0.75, 0.933, 0.625, 0.7165, 0.7165, 0.625, 0.7165, 0.625, 0.933, 0.75, 0.75, 0.933, 0.75, 0.933, 0.5, 1.0, 0.5, 0.75, 0.5, 0.75, 0.625, 0.7165, 0.75, 0.933, 0.375, 0.7165, 0.5, 0.5, 0.5, 0.75, 0.2835, 0.625, 0.5, 0.5, 0.375, 0.7165, 0.25, 0.5, 0.5, 0.5, 0.2835, 0.625, 0.2835, 0.375, 0.5, 0.5, 0.25, 0.5, 0.375, 0.2835, 0.5, 0.5, 0.2835, 0.375, 0.5, 0.25, 0.5, 0.5, 0.375, 0.2835, 0.625, 0.2835, 0.5, 0.5, 0.5, 0.25, 0.7165, 0.375, 0.5, 0.5, 0.625, 0.2835, 0.75, 0.5, 0.5, 0.5, 0.7165, 0.375, 0.7165, 0.625, 0.5, 0.5, 0.75, 0.5, 0.625, 0.7165, 0.5, 0.5, 0.7165, 0.625, 0.5, 0.75, 0.5, 0.5, 0.625, 0.7165, 0.5, 1.0, 0.25, 0.933, 0.375, 0.7165, 0.375, 0.7165, 0.5, 0.75, 0.5, 1.0, 0.06699, 0.75, 0.2835, 0.625, 0.375, 0.7165, 0.375, 0.7165, 0.25, 0.933, 0.06699, 0.75, 0.0, 0.5, 0.25, 0.5, 0.2835, 0.625, 0.2835, 0.625, 0.06699, 0.75, 0.0, 0.5, 0.06699, 0.25, 0.2835, 0.375, 0.25, 0.5, 0.25, 0.5, 0.0, 0.5, 0.06699, 0.25, 0.25, 0.06699, 0.375, 0.2835, 0.2835, 0.375, 0.2835, 0.375, 0.06699, 0.25, 0.25, 0.06699, 0.5, 0.0, 0.5, 0.25, 0.375, 0.2835, 0.375, 0.2835, 0.25, 0.06699, 0.5, 0.0, 0.75, 0.06699, 0.625, 0.2835, 0.5, 0.25, 0.5, 0.25, 0.5, 0.0, 0.75, 0.06699, 0.933, 0.25, 0.7165, 0.375, 0.625, 0.2835, 0.625, 0.2835, 0.75, 0.06699, 0.933, 0.25, 1.0, 0.5, 0.75, 0.5, 0.7165, 0.375, 0.7165, 0.375, 0.933, 0.25, 1.0, 0.5, 0.933, 0.75, 0.7165, 0.625, 0.75, 0.5, 0.75, 0.5, 1.0, 0.5, 0.933, 0.75, 0.75, 0.933, 0.625, 0.7165, 0.7165, 0.625, 0.7165, 0.625, 0.933, 0.75, 0.75, 0.933, 0.75, 0.933, 0.5, 1.0, 0.5, 0.75, 0.5, 0.75, 0.625, 0.7165, 0.75, 0.933, 0.375, 0.7165, 0.5, 0.5, 0.5, 0.75, 0.2835, 0.625, 0.5, 0.5, 0.375, 0.7165, 0.25, 0.5, 0.5, 0.5, 0.2835, 0.625, 0.2835, 0.375, 0.5, 0.5, 0.25, 0.5, 0.375, 0.2835, 0.5, 0.5, 0.2835, 0.375, 0.5, 0.25, 0.5, 0.5, 0.375, 0.2835, 0.625, 0.2835, 0.5, 0.5, 0.5, 0.25, 0.7165, 0.375, 0.5, 0.5, 0.625, 0.2835, 0.75, 0.5, 0.5, 0.5, 0.7165, 0.375, 0.7165, 0.625, 0.5, 0.5, 0.75, 0.5, 0.625, 0.7165, 0.5, 0.5, 0.7165, 0.625, 0.5, 0.75, 0.5, 0.5, 0.625, 0.7165, 0.5, 1.0, 0.25, 0.933, 0.375, 0.7165, 0.375, 0.7165, 0.5, 0.75, 0.5, 1.0, 0.06699, 0.75, 0.2835, 0.625, 0.375, 0.7165, 0.375, 0.7165, 0.25, 0.933, 0.06699, 0.75, 0.0, 0.5, 0.25, 0.5, 0.2835, 0.625, 0.2835, 0.625, 0.06699, 0.75, 0.0, 0.5, 0.06699, 0.25, 0.2835, 0.375, 0.25, 0.5, 0.25, 0.5, 0.0, 0.5, 0.06699, 0.25, 0.25, 0.06699, 0.375, 0.2835, 0.2835, 0.375, 0.2835, 0.375, 0.06699, 0.25, 0.25, 0.06699, 0.5, 0.0, 0.5, 0.25, 0.375, 0.2835, 0.375, 0.2835, 0.25, 0.06699, 0.5, 0.0, 0.75, 0.06699, 0.625, 0.2835, 0.5, 0.25, 0.5, 0.25, 0.5, 0.0, 0.75, 0.06699, 0.933, 0.25, 0.7165, 0.375, 0.625, 0.2835, 0.625, 0.2835, 0.75, 0.06699, 0.933, 0.25, 1.0, 0.5, 0.75, 0.5, 0.7165, 0.375, 0.7165, 0.375, 0.933, 0.25, 1.0, 0.5, 0.933, 0.75, 0.7165, 0.625, 0.75, 0.5, 0.75, 0.5, 1.0, 0.5, 0.933, 0.75, 0.75, 0.933, 0.625, 0.7165, 0.7165, 0.625, 0.7165, 0.625, 0.933, 0.75, 0.75, 0.933, 0.75, 0.933, 0.5, 1.0, 0.5, 0.75, 0.5, 0.75, 0.625, 0.7165, 0.75, 0.933, 0.375, 0.7165, 0.5, 0.5, 0.5, 0.75, 0.2835, 0.625, 0.5, 0.5, 0.375, 0.7165, 0.25, 0.5, 0.5, 0.5, 0.2835, 0.625, 0.2835, 0.375, 0.5, 0.5, 0.25, 0.5, 0.375, 0.2835, 0.5, 0.5, 0.2835, 0.375, 0.5, 0.25, 0.5, 0.5, 0.375, 0.2835, 0.625, 0.2835, 0.5, 0.5, 0.5, 0.25, 0.7165, 0.375, 0.5, 0.5, 0.625, 0.2835, 0.75, 0.5, 0.5, 0.5, 0.7165, 0.375, 0.7165, 0.625, 0.5, 0.5, 0.75, 0.5, 0.625, 0.7165, 0.5, 0.5, 0.7165, 0.625, 0.5, 0.75, 0.5, 0.5, 0.625, 0.7165, 0.5, 1.0, 0.25, 0.933, 0.375, 0.7165, 0.375, 0.7165, 0.5, 0.75, 0.5, 1.0, 0.06699, 0.75, 0.2835, 0.625, 0.375, 0.7165, 0.375, 0.7165, 0.25, 0.933, 0.06699, 0.75, 0.0, 0.5, 0.25, 0.5, 0.2835, 0.625, 0.2835, 0.625, 0.06699, 0.75, 0.0, 0.5, 0.06699, 0.25, 0.2835, 0.375, 0.25, 0.5, 0.25, 0.5, 0.0, 0.5, 0.06699, 0.25, 0.25, 0.06699, 0.375, 0.2835, 0.2835, 0.375, 0.2835, 0.375, 0.06699, 0.25, 0.25, 0.06699, 0.5, 0.0, 0.5, 0.25, 0.375, 0.2835, 0.375, 0.2835, 0.25, 0.06699, 0.5, 0.0, 0.75, 0.06699, 0.625, 0.2835, 0.5, 0.25, 0.5, 0.25, 0.5, 0.0, 0.75, 0.06699, 0.933, 0.25, 0.7165, 0.375, 0.625, 0.2835, 0.625, 0.2835, 0.75, 0.06699, 0.933, 0.25, 1.0, 0.5, 0.75, 0.5, 0.7165, 0.375, 0.7165, 0.375, 0.933, 0.25, 1.0, 0.5, 0.933, 0.75, 0.7165, 0.625, 0.75, 0.5, 0.75, 0.5, 1.0, 0.5, 0.933, 0.75, 0.75, 0.933, 0.625, 0.7165, 0.7165, 0.625, 0.7165, 0.625, 0.933, 0.75, 0.75, 0.933, 0.75, 0.933, 0.5, 1.0, 0.5, 0.75, 0.5, 0.75, 0.625, 0.7165, 0.75, 0.933, 0.375, 0.7165, 0.5, 0.5, 0.5, 0.75, 0.2835, 0.625, 0.5, 0.5, 0.375, 0.7165, 0.25, 0.5, 0.5, 0.5, 0.2835, 0.625, 0.2835, 0.375, 0.5, 0.5, 0.25, 0.5, 0.375, 0.2835, 0.5, 0.5, 0.2835, 0.375, 0.5, 0.25, 0.5, 0.5, 0.375, 0.2835, 0.625, 0.2835, 0.5, 0.5, 0.5, 0.25, 0.7165, 0.375, 0.5, 0.5, 0.625, 0.2835, 0.75, 0.5, 0.5, 0.5, 0.7165, 0.375, 0.7165, 0.625, 0.5, 0.5, 0.75, 0.5, 0.625, 0.7165, 0.5, 0.5, 0.7165, 0.625, 0.5, 0.75, 0.5, 0.5, 0.625, 0.7165, 0.5, 1.0, 0.25, 0.933, 0.375, 0.7165, 0.375, 0.7165, 0.5, 0.75, 0.5, 1.0, 0.06699, 0.75, 0.2835, 0.625, 0.375, 0.7165, 0.375, 0.7165, 0.25, 0.933, 0.06699, 0.75, 0.0, 0.5, 0.25, 0.5, 0.2835, 0.625, 0.2835, 0.625, 0.06699, 0.75, 0.0, 0.5, 0.06699, 0.25, 0.2835, 0.375, 0.25, 0.5, 0.25, 0.5, 0.0, 0.5, 0.06699, 0.25, 0.25, 0.06699, 0.375, 0.2835, 0.2835, 0.375, 0.2835, 0.375, 0.06699, 0.25, 0.25, 0.06699, 0.5, 0.0, 0.5, 0.25, 0.375, 0.2835, 0.375, 0.2835, 0.25, 0.06699, 0.5, 0.0, 0.75, 0.06699, 0.625, 0.2835, 0.5, 0.25, 0.5, 0.25, 0.5, 0.0, 0.75, 0.06699, 0.933, 0.25, 0.7165, 0.375, 0.625, 0.2835, 0.625, 0.2835, 0.75, 0.06699, 0.933, 0.25, 1.0, 0.5, 0.75, 0.5, 0.7165, 0.375, 0.7165, 0.375, 0.933, 0.25, 1.0, 0.5, 0.933, 0.75, 0.7165, 0.625, 0.75, 0.5, 0.75, 0.5, 1.0, 0.5, 0.933, 0.75, 0.75, 0.933, 0.625, 0.7165, 0.7165, 0.625, 0.7165, 0.625, 0.933, 0.75, 0.75, 0.933, 0.75, 0.933, 0.5, 1.0, 0.5, 0.75, 0.5, 0.75, 0.625, 0.7165, 0.75, 0.933, 0.375, 0.7165, 0.5, 0.5, 0.5, 0.75, 0.2835, 0.625, 0.5, 0.5, 0.375, 0.7165, 0.25, 0.5, 0.5, 0.5, 0.2835, 0.625, 0.2835, 0.375, 0.5, 0.5, 0.25, 0.5, 0.375, 0.2835, 0.5, 0.5, 0.2835, 0.375, 0.5, 0.25, 0.5, 0.5, 0.375, 0.2835, 0.625, 0.2835, 0.5, 0.5, 0.5, 0.25, 0.7165, 0.375, 0.5, 0.5, 0.625, 0.2835, 0.75, 0.5, 0.5, 0.5, 0.7165, 0.375, 0.7165, 0.625, 0.5, 0.5, 0.75, 0.5, 0.625, 0.7165, 0.5, 0.5, 0.7165, 0.625, 0.5, 0.75, 0.5, 0.5, 0.625, 0.7165, 0.5, 1.0, 0.25, 0.933, 0.375, 0.7165, 0.375, 0.7165, 0.5, 0.75, 0.5, 1.0, 0.06699, 0.75, 0.2835, 0.625, 0.375, 0.7165, 0.375, 0.7165, 0.25, 0.933, 0.06699, 0.75, 0.0, 0.5, 0.25, 0.5, 0.2835, 0.625, 0.2835, 0.625, 0.06699, 0.75, 0.0, 0.5, 0.06699, 0.25, 0.2835, 0.375, 0.25, 0.5, 0.25, 0.5, 0.0, 0.5, 0.06699, 0.25, 0.25, 0.06699, 0.375, 0.2835, 0.2835, 0.375, 0.2835, 0.375, 0.06699, 0.25, 0.25, 0.06699, 0.5, 0.0, 0.5, 0.25, 0.375, 0.2835, 0.375, 0.2835, 0.25, 0.06699, 0.5, 0.0, 0.75, 0.06699, 0.625, 0.2835, 0.5, 0.25, 0.5, 0.25, 0.5, 0.0, 0.75, 0.06699, 0.933, 0.25, 0.7165, 0.375, 0.625, 0.2835, 0.625, 0.2835, 0.75, 0.06699, 0.933, 0.25, 1.0, 0.5, 0.75, 0.5, 0.7165, 0.375, 0.7165, 0.375, 0.933, 0.25, 1.0, 0.5, 0.933, 0.75, 0.7165, 0.625, 0.75, 0.5, 0.75, 0.5, 1.0, 0.5, 0.933, 0.75, 0.75, 0.933, 0.625, 0.7165, 0.7165, 0.625, 0.7165, 0.625, 0.933, 0.75, 0.75, 0.933, 0.75, 0.933, 0.5, 1.0, 0.5, 0.75, 0.5, 0.75, 0.625, 0.7165, 0.75, 0.933, 0.375, 0.7165, 0.5, 0.5, 0.5, 0.75, 0.2835, 0.625, 0.5, 0.5, 0.375, 0.7165, 0.25, 0.5, 0.5, 0.5, 0.2835, 0.625, 0.2835, 0.375, 0.5, 0.5, 0.25, 0.5, 0.375, 0.2835, 0.5, 0.5, 0.2835, 0.375, 0.5, 0.25, 0.5, 0.5, 0.375, 0.2835, 0.625, 0.2835, 0.5, 0.5, 0.5, 0.25, 0.7165, 0.375, 0.5, 0.5, 0.625, 0.2835, 0.75, 0.5, 0.5, 0.5, 0.7165, 0.375, 0.7165, 0.625, 0.5, 0.5, 0.75, 0.5, 0.625, 0.7165, 0.5, 0.5, 0.7165, 0.625, 0.5, 0.75, 0.5, 0.5, 0.625, 0.7165, 0.5, 1.0, 0.25, 0.933, 0.375, 0.7165, 0.375, 0.7165, 0.5, 0.75, 0.5, 1.0, 0.06699, 0.75, 0.2835, 0.625, 0.375, 0.7165, 0.375, 0.7165, 0.25, 0.933, 0.06699, 0.75, 0.0, 0.5, 0.25, 0.5, 0.2835, 0.625, 0.2835, 0.625, 0.06699, 0.75, 0.0, 0.5, 0.06699, 0.25, 0.2835, 0.375, 0.25, 0.5, 0.25, 0.5, 0.0, 0.5, 0.06699, 0.25, 0.25, 0.06699, 0.375, 0.2835, 0.2835, 0.375, 0.2835, 0.375, 0.06699, 0.25, 0.25, 0.06699, 0.5, 0.0, 0.5, 0.25, 0.375, 0.2835, 0.375, 0.2835, 0.25, 0.06699, 0.5, 0.0, 0.75, 0.06699, 0.625, 0.2835, 0.5, 0.25, 0.5, 0.25, 0.5, 0.0, 0.75, 0.06699, 0.933, 0.25, 0.7165, 0.375, 0.625, 0.2835, 0.625, 0.2835, 0.75, 0.06699, 0.933, 0.25, 1.0, 0.5, 0.75, 0.5, 0.7165, 0.375, 0.7165, 0.375, 0.933, 0.25, 1.0, 0.5, 0.933, 0.75, 0.7165, 0.625, 0.75, 0.5, 0.75, 0.5, 1.0, 0.5, 0.933, 0.75, 0.75, 0.933, 0.625, 0.7165, 0.7165, 0.625, 0.7165, 0.625, 0.933, 0.75, 0.75, 0.933, 0.75, 0.933, 0.5, 1.0, 0.5, 0.75, 0.5, 0.75, 0.625, 0.7165, 0.75, 0.933, 0.375, 0.7165, 0.5, 0.5, 0.5, 0.75, 0.2835, 0.625, 0.5, 0.5, 0.375, 0.7165, 0.25, 0.5, 0.5, 0.5, 0.2835, 0.625, 0.2835, 0.375, 0.5, 0.5, 0.25, 0.5, 0.375, 0.2835, 0.5, 0.5, 0.2835, 0.375, 0.5, 0.25, 0.5, 0.5, 0.375, 0.2835, 0.625, 0.2835, 0.5, 0.5, 0.5, 0.25, 0.7165, 0.375, 0.5, 0.5, 0.625, 0.2835, 0.75, 0.5, 0.5, 0.5, 0.7165, 0.375, 0.7165, 0.625, 0.5, 0.5, 0.75, 0.5, 0.625, 0.7165, 0.5, 0.5, 0.7165, 0.625, 0.5, 0.75, 0.5, 0.5, 0.625, 0.7165, 0.5, 1.0, 0.25, 0.933, 0.375, 0.7165, 0.375, 0.7165, 0.5, 0.75, 0.5, 1.0, 0.06699, 0.75, 0.2835, 0.625, 0.375, 0.7165, 0.375, 0.7165, 0.25, 0.933, 0.06699, 0.75, 0.0, 0.5, 0.25, 0.5, 0.2835, 0.625, 0.2835, 0.625, 0.06699, 0.75, 0.0, 0.5, 0.06699, 0.25, 0.2835, 0.375, 0.25, 0.5, 0.25, 0.5, 0.0, 0.5, 0.06699, 0.25, 0.25, 0.06699, 0.375, 0.2835, 0.2835, 0.375, 0.2835, 0.375, 0.06699, 0.25, 0.25, 0.06699, 0.5, 0.0, 0.5, 0.25, 0.375, 0.2835, 0.375, 0.2835, 0.25, 0.06699, 0.5, 0.0, 0.75, 0.06699, 0.625, 0.2835, 0.5, 0.25, 0.5, 0.25, 0.5, 0.0, 0.75, 0.06699, 0.933, 0.25, 0.7165, 0.375, 0.625, 0.2835, 0.625, 0.2835, 0.75, 0.06699, 0.933, 0.25, 1.0, 0.5, 0.75, 0.5, 0.7165, 0.375, 0.7165, 0.375, 0.933, 0.25, 1.0, 0.5, 0.933, 0.75, 0.7165, 0.625, 0.75, 0.5, 0.75, 0.5, 1.0, 0.5, 0.933, 0.75, 0.75, 0.933, 0.625, 0.7165, 0.7165, 0.625, 0.7165, 0.625, 0.933, 0.75, 0.75, 0.933, 0.75, 0.933, 0.5, 1.0, 0.5, 0.75, 0.5, 0.75, 0.625, 0.7165, 0.75, 0.933, 0.375, 0.7165, 0.5, 0.5, 0.5, 0.75, 0.2835, 0.625, 0.5, 0.5, 0.375, 0.7165, 0.25, 0.5, 0.5, 0.5, 0.2835, 0.625, 0.2835, 0.375, 0.5, 0.5, 0.25, 0.5, 0.375, 0.2835, 0.5, 0.5, 0.2835, 0.375, 0.5, 0.25, 0.5, 0.5, 0.375, 0.2835, 0.625, 0.2835, 0.5, 0.5, 0.5, 0.25, 0.7165, 0.375, 0.5, 0.5, 0.625, 0.2835, 0.75, 0.5, 0.5, 0.5, 0.7165, 0.375, 0.7165, 0.625, 0.5, 0.5, 0.75, 0.5, 0.625, 0.7165, 0.5, 0.5, 0.7165, 0.625, 0.5, 0.75, 0.5, 0.5, 0.625, 0.7165, 0.5, 1.0, 0.25, 0.933, 0.375, 0.7165, 0.375, 0.7165, 0.5, 0.75, 0.5, 1.0, 0.06699, 0.75, 0.2835, 0.625, 0.375, 0.7165, 0.375, 0.7165, 0.25, 0.933, 0.06699, 0.75, 0.0, 0.5, 0.25, 0.5, 0.2835, 0.625, 0.2835, 0.625, 0.06699, 0.75, 0.0, 0.5, 0.06699, 0.25, 0.2835, 0.375, 0.25, 0.5, 0.25, 0.5, 0.0, 0.5, 0.06699, 0.25, 0.25, 0.06699, 0.375, 0.2835, 0.2835, 0.375, 0.2835, 0.375, 0.06699, 0.25, 0.25, 0.06699, 0.5, 0.0, 0.5, 0.25, 0.375, 0.2835, 0.375, 0.2835, 0.25, 0.06699, 0.5, 0.0, 0.75, 0.06699, 0.625, 0.2835, 0.5, 0.25, 0.5, 0.25, 0.5, 0.0, 0.75, 0.06699, 0.933, 0.25, 0.7165, 0.375, 0.625, 0.2835, 0.625, 0.2835, 0.75, 0.06699, 0.933, 0.25, 1.0, 0.5, 0.75, 0.5, 0.7165, 0.375, 0.7165, 0.375, 0.933, 0.25, 1.0, 0.5, 0.933, 0.75, 0.7165, 0.625, 0.75, 0.5, 0.75, 0.5, 1.0, 0.5, 0.933, 0.75, 0.75, 0.933, 0.625, 0.7165, 0.7165, 0.625, 0.7165, 0.625, 0.933, 0.75, 0.75, 0.933, 0.75, 0.933, 0.5, 1.0, 0.5, 0.75, 0.5, 0.75, 0.625, 0.7165, 0.75, 0.933, 0.375, 0.7165, 0.5, 0.5, 0.5, 0.75, 0.2835, 0.625, 0.5, 0.5, 0.375, 0.7165, 0.25, 0.5, 0.5, 0.5, 0.2835, 0.625, 0.2835, 0.375, 0.5, 0.5, 0.25, 0.5, 0.375, 0.2835, 0.5, 0.5, 0.2835, 0.375, 0.5, 0.25, 0.5, 0.5, 0.375, 0.2835, 0.625, 0.2835, 0.5, 0.5, 0.5, 0.25, 0.7165, 0.375, 0.5, 0.5, 0.625, 0.2835, 0.75, 0.5, 0.5, 0.5, 0.7165, 0.375, 0.7165, 0.625, 0.5, 0.5, 0.75, 0.5, 0.625, 0.7165, 0.5, 0.5, 0.7165, 0.625, 0.5, 0.75, 0.5, 0.5, 0.625, 0.7165, 0.5, 1.0, 0.25, 0.933, 0.375, 0.7165, 0.375, 0.7165, 0.5, 0.75, 0.5, 1.0, 0.06699, 0.75, 0.2835, 0.625, 0.375, 0.7165, 0.375, 0.7165, 0.25, 0.933, 0.06699, 0.75, 0.0, 0.5, 0.25, 0.5, 0.2835, 0.625, 0.2835, 0.625, 0.06699, 0.75, 0.0, 0.5, 0.06699, 0.25, 0.2835, 0.375, 0.25, 0.5, 0.25, 0.5, 0.0, 0.5, 0.06699, 0.25, 0.25, 0.06699, 0.375, 0.2835, 0.2835, 0.375, 0.2835, 0.375, 0.06699, 0.25, 0.25, 0.06699, 0.5, 0.0, 0.5, 0.25, 0.375, 0.2835, 0.375, 0.2835, 0.25, 0.06699, 0.5, 0.0, 0.75, 0.06699, 0.625, 0.2835, 0.5, 0.25, 0.5, 0.25, 0.5, 0.0, 0.75, 0.06699, 0.933, 0.25, 0.7165, 0.375, 0.625, 0.2835, 0.625, 0.2835, 0.75, 0.06699, 0.933, 0.25, 1.0, 0.5, 0.75, 0.5, 0.7165, 0.375, 0.7165, 0.375, 0.933, 0.25, 1.0, 0.5, 0.933, 0.75, 0.7165, 0.625, 0.75, 0.5, 0.75, 0.5, 1.0, 0.5, 0.933, 0.75, 0.75, 0.933, 0.625, 0.7165, 0.7165, 0.625, 0.7165, 0.625, 0.933, 0.75, 0.75, 0.933, 0.75, 0.933, 0.5, 1.0, 0.5, 0.75, 0.5, 0.75, 0.625, 0.7165, 0.75, 0.933, 0.375, 0.7165, 0.5, 0.5, 0.5, 0.75, 0.2835, 0.625, 0.5, 0.5, 0.375, 0.7165, 0.25, 0.5, 0.5, 0.5, 0.2835, 0.625, 0.2835, 0.375, 0.5, 0.5, 0.25, 0.5, 0.375, 0.2835, 0.5, 0.5, 0.2835, 0.375, 0.5, 0.25, 0.5, 0.5, 0.375, 0.2835, 0.625, 0.2835, 0.5, 0.5, 0.5, 0.25, 0.7165, 0.375, 0.5, 0.5, 0.625, 0.2835, 0.75, 0.5, 0.5, 0.5, 0.7165, 0.375, 0.7165, 0.625, 0.5, 0.5, 0.75, 0.5, 0.625, 0.7165, 0.5, 0.5, 0.7165, 0.625, 0.5, 0.75, 0.5, 0.5, 0.625, 0.7165, 0.5, 1.0, 0.25, 0.933, 0.375, 0.7165, 0.375, 0.7165, 0.5, 0.75, 0.5, 1.0, 0.06699, 0.75, 0.2835, 0.625, 0.375, 0.7165, 0.375, 0.7165, 0.25, 0.933, 0.06699, 0.75, 0.0, 0.5, 0.25, 0.5, 0.2835, 0.625, 0.2835, 0.625, 0.06699, 0.75, 0.0, 0.5, 0.06699, 0.25, 0.2835, 0.375, 0.25, 0.5, 0.25, 0.5, 0.0, 0.5, 0.06699, 0.25, 0.25, 0.06699, 0.375, 0.2835, 0.2835, 0.375, 0.2835, 0.375, 0.06699, 0.25, 0.25, 0.06699, 0.5, 0.0, 0.5, 0.25, 0.375, 0.2835, 0.375, 0.2835, 0.25, 0.06699, 0.5, 0.0, 0.75, 0.06699, 0.625, 0.2835, 0.5, 0.25, 0.5, 0.25, 0.5, 0.0, 0.75, 0.06699, 0.933, 0.25, 0.7165, 0.375, 0.625, 0.2835, 0.625, 0.2835, 0.75, 0.06699, 0.933, 0.25, 1.0, 0.5, 0.75, 0.5, 0.7165, 0.375, 0.7165, 0.375, 0.933, 0.25, 1.0, 0.5, 0.933, 0.75, 0.7165, 0.625, 0.75, 0.5, 0.75, 0.5, 1.0, 0.5, 0.933, 0.75, 0.75, 0.933, 0.625, 0.7165, 0.7165, 0.625, 0.7165, 0.625, 0.933, 0.75, 0.75, 0.933, 0.75, 0.933, 0.5, 1.0, 0.5, 0.75, 0.5, 0.75, 0.625, 0.7165, 0.75, 0.933, 0.375, 0.7165, 0.5, 0.5, 0.5, 0.75, 0.2835, 0.625, 0.5, 0.5, 0.375, 0.7165, 0.25, 0.5, 0.5, 0.5, 0.2835, 0.625, 0.2835, 0.375, 0.5, 0.5, 0.25, 0.5, 0.375, 0.2835, 0.5, 0.5, 0.2835, 0.375, 0.5, 0.25, 0.5, 0.5, 0.375, 0.2835, 0.625, 0.2835, 0.5, 0.5, 0.5, 0.25, 0.7165, 0.375, 0.5, 0.5, 0.625, 0.2835, 0.75, 0.5, 0.5, 0.5, 0.7165, 0.375, 0.7165, 0.625, 0.5, 0.5, 0.75, 0.5, 0.625, 0.7165, 0.5, 0.5, 0.7165, 0.625, 0.5, 0.75, 0.5, 0.5, 0.625, 0.7165, 0.5, 1.0, 0.25, 0.933, 0.375, 0.7165, 0.375, 0.7165, 0.5, 0.75, 0.5, 1.0, 0.06699, 0.75, 0.2835, 0.625, 0.375, 0.7165, 0.375, 0.7165, 0.25, 0.933, 0.06699, 0.75, 0.0, 0.5, 0.25, 0.5, 0.2835, 0.625, 0.2835, 0.625, 0.06699, 0.75, 0.0, 0.5, 0.06699, 0.25, 0.2835, 0.375, 0.25, 0.5, 0.25, 0.5, 0.0, 0.5, 0.06699, 0.25, 0.25, 0.06699, 0.375, 0.2835, 0.2835, 0.375, 0.2835, 0.375, 0.06699, 0.25, 0.25, 0.06699, 0.5, 0.0, 0.5, 0.25, 0.375, 0.2835, 0.375, 0.2835, 0.25, 0.06699, 0.5, 0.0, 0.75, 0.06699, 0.625, 0.2835, 0.5, 0.25, 0.5, 0.25, 0.5, 0.0, 0.75, 0.06699, 0.933, 0.25, 0.7165, 0.375, 0.625, 0.2835, 0.625, 0.2835, 0.75, 0.06699, 0.933, 0.25, 1.0, 0.5, 0.75, 0.5, 0.7165, 0.375, 0.7165, 0.375, 0.933, 0.25, 1.0, 0.5, 0.933, 0.75, 0.7165, 0.625, 0.75, 0.5, 0.75, 0.5, 1.0, 0.5, 0.933, 0.75, 0.75, 0.933, 0.625, 0.7165, 0.7165, 0.625, 0.7165, 0.625, 0.933, 0.75, 0.75, 0.933, 0.75, 0.933, 0.5, 1.0, 0.5, 0.75, 0.5, 0.75, 0.625, 0.7165, 0.75, 0.933, 0.375, 0.7165, 0.5, 0.5, 0.5, 0.75, 0.2835, 0.625, 0.5, 0.5, 0.375, 0.7165, 0.25, 0.5, 0.5, 0.5, 0.2835, 0.625, 0.2835, 0.375, 0.5, 0.5, 0.25, 0.5, 0.375, 0.2835, 0.5, 0.5, 0.2835, 0.375, 0.5, 0.25, 0.5, 0.5, 0.375, 0.2835, 0.625, 0.2835, 0.5, 0.5, 0.5, 0.25, 0.7165, 0.375, 0.5, 0.5, 0.625, 0.2835, 0.75, 0.5, 0.5, 0.5, 0.7165, 0.375, 0.7165, 0.625, 0.5, 0.5, 0.75, 0.5, 0.625, 0.7165, 0.5, 0.5, 0.7165, 0.625, 0.5, 0.75, 0.5, 0.5, 0.625, 0.7165, 0.5, 1.0, 0.25, 0.933, 0.375, 0.7165, 0.375, 0.7165, 0.5, 0.75, 0.5, 1.0, 0.06699, 0.75, 0.2835, 0.625, 0.375, 0.7165, 0.375, 0.7165, 0.25, 0.933, 0.06699, 0.75, 0.0, 0.5, 0.25, 0.5, 0.2835, 0.625, 0.2835, 0.625, 0.06699, 0.75, 0.0, 0.5, 0.06699, 0.25, 0.2835, 0.375, 0.25, 0.5, 0.25, 0.5, 0.0, 0.5, 0.06699, 0.25, 0.25, 0.06699, 0.375, 0.2835, 0.2835, 0.375, 0.2835, 0.375, 0.06699, 0.25, 0.25, 0.06699, 0.5, 0.0, 0.5, 0.25, 0.375, 0.2835, 0.375, 0.2835, 0.25, 0.06699, 0.5, 0.0, 0.75, 0.06699, 0.625, 0.2835, 0.5, 0.25, 0.5, 0.25, 0.5, 0.0, 0.75, 0.06699, 0.933, 0.25, 0.7165, 0.375, 0.625, 0.2835, 0.625, 0.2835, 0.75, 0.06699, 0.933, 0.25, 1.0, 0.5, 0.75, 0.5, 0.7165, 0.375, 0.7165, 0.375, 0.933, 0.25, 1.0, 0.5, 0.933, 0.75, 0.7165, 0.625, 0.75, 0.5, 0.75, 0.5, 1.0, 0.5, 0.933, 0.75, 0.75, 0.933, 0.625, 0.7165, 0.7165, 0.625, 0.7165, 0.625, 0.933, 0.75, 0.75, 0.933, 0.75, 0.933, 0.5, 1.0, 0.5, 0.75, 0.5, 0.75, 0.625, 0.7165, 0.75, 0.933, 0.375, 0.7165, 0.5, 0.5, 0.5, 0.75, 0.2835, 0.625, 0.5, 0.5, 0.375, 0.7165, 0.25, 0.5, 0.5, 0.5, 0.2835, 0.625, 0.2835, 0.375, 0.5, 0.5, 0.25, 0.5, 0.375, 0.2835, 0.5, 0.5, 0.2835, 0.375, 0.5, 0.25, 0.5, 0.5, 0.375, 0.2835, 0.625, 0.2835, 0.5, 0.5, 0.5, 0.25, 0.7165, 0.375, 0.5, 0.5, 0.625, 0.2835, 0.75, 0.5, 0.5, 0.5, 0.7165, 0.375, 0.7165, 0.625, 0.5, 0.5, 0.75, 0.5, 0.625, 0.7165, 0.5, 0.5, 0.7165, 0.625, 0.5, 0.75, 0.5, 0.5, 0.625, 0.7165, 0.5, 1.0, 0.25, 0.933, 0.375, 0.7165, 0.375, 0.7165, 0.5, 0.75, 0.5, 1.0, 0.06699, 0.75, 0.2835, 0.625, 0.375, 0.7165, 0.375, 0.7165, 0.25, 0.933, 0.06699, 0.75, 0.0, 0.5, 0.25, 0.5, 0.2835, 0.625, 0.2835, 0.625, 0.06699, 0.75, 0.0, 0.5, 0.06699, 0.25, 0.2835, 0.375, 0.25, 0.5, 0.25, 0.5, 0.0, 0.5, 0.06699, 0.25, 0.25, 0.06699, 0.375, 0.2835, 0.2835, 0.375, 0.2835, 0.375, 0.06699, 0.25, 0.25, 0.06699, 0.5, 0.0, 0.5, 0.25, 0.375, 0.2835, 0.375, 0.2835, 0.25, 0.06699, 0.5, 0.0, 0.75, 0.06699, 0.625, 0.2835, 0.5, 0.25, 0.5, 0.25, 0.5, 0.0, 0.75, 0.06699, 0.933, 0.25, 0.7165, 0.375, 0.625, 0.2835, 0.625, 0.2835, 0.75, 0.06699, 0.933, 0.25, 1.0, 0.5, 0.75, 0.5, 0.7165, 0.375, 0.7165, 0.375, 0.933, 0.25, 1.0, 0.5, 0.933, 0.75, 0.7165, 0.625, 0.75, 0.5, 0.75, 0.5, 1.0, 0.5, 0.933, 0.75, 0.75, 0.933, 0.625, 0.7165, 0.7165, 0.625, 0.7165, 0.625, 0.933, 0.75, 0.75, 0.933, 0.75, 0.933, 0.5, 1.0, 0.5, 0.75, 0.5, 0.75, 0.625, 0.7165, 0.75, 0.933, 0.375, 0.7165, 0.5, 0.5, 0.5, 0.75, 0.2835, 0.625, 0.5, 0.5, 0.375, 0.7165, 0.25, 0.5, 0.5, 0.5, 0.2835, 0.625, 0.2835, 0.375, 0.5, 0.5, 0.25, 0.5, 0.375, 0.2835, 0.5, 0.5, 0.2835, 0.375, 0.5, 0.25, 0.5, 0.5, 0.375, 0.2835, 0.625, 0.2835, 0.5, 0.5, 0.5, 0.25, 0.7165, 0.375, 0.5, 0.5, 0.625, 0.2835, 0.75, 0.5, 0.5, 0.5, 0.7165, 0.375, 0.7165, 0.625, 0.5, 0.5, 0.75, 0.5, 0.625, 0.7165, 0.5, 0.5, 0.7165, 0.625, 0.5, 0.75, 0.5, 0.5, 0.625, 0.7165])
me_cylinder002.materials.append(mat_branch_2)
me_cylinder002.materials.append(mat_bark_001)
me_cylinder002.use_remesh_preserve_volume = False
me_cylinder002.use_remesh_preserve_attributes = False
me_cylinder002.use_mirror_vertex_groups = False
me_cylinder002.update()

# ---- objects
ob_bark = bpy.data.objects.new('Bark', me_cylinder002_001)
ob_branch = bpy.data.objects.new('Branch', me_cylinder002)
ob_environmentambientlight = bpy.data.objects.new('EnvironmentAmbientLight', light_environmentambientlight_001)
ob_lamp = bpy.data.objects.new('Lamp', light_lamp)
ob_camera = bpy.data.objects.new('Camera', cam_camera)

# ---- transforms, parenting, visibility, modifiers, constraints
ob_bark.location = (0.0, 0.0, 0.0)
ob_bark.hide_viewport = True
ob_bark.lineart.crease_threshold = 0.0
ob_branch.location = (0.0, 0.0, -0.4593)
ob_branch.lineart.crease_threshold = 0.0
ob_environmentambientlight.location = (0.0, 0.0, 0.0)
ob_environmentambientlight.scale = (0.0254, 0.0254, 0.0254)
ob_environmentambientlight.lineart.crease_threshold = 0.0
ob_lamp.location = (4.076, 1.005, 5.904)
ob_lamp.rotation_euler = (0.6503, 0.05522, 1.866)
ob_lamp.lock_rotations_4d = False
ob_lamp.empty_display_type = 'ARROWS'
ob_lamp.color = (0.0, 0.0, 0.0, 0.0)
ob_lamp.lineart.crease_threshold = 0.0
ob_camera.location = (7.481, -6.508, 5.344)
ob_camera.rotation_euler = (1.109, 0.0, 0.8149)
ob_camera.lock_rotations_4d = False
ob_camera.empty_display_type = 'ARROWS'
ob_camera.color = (0.0, 0.0, 0.0, 0.0)
ob_camera.display_type = 'WIRE'
ob_camera.lineart.crease_threshold = 0.0

# ---- collection membership
col_collection_1.objects.link(ob_bark)
col_collection_1.objects.link(ob_branch)
col_collection_1.objects.link(ob_environmentambientlight)
col_collection_1.objects.link(ob_lamp)
col_collection_1.objects.link(ob_camera)

# ---- scene / render settings (as saved in the file)
scene.camera = ob_camera
scene.frame_start = 1; scene.frame_end = 250; scene.frame_set(1)
scene.render.engine = 'BLENDER_EEVEE_NEXT'
scene.render.resolution_percentage = 50
scene.render.dither_intensity = 0.0
scene.cycles.use_denoising = False
scene.cycles.samples = 128
scene.cycles.sampling_pattern = 'TABULATED_SOBOL'
scene.cycles.use_adaptive_sampling = False
scene.cycles.use_light_tree = False
scene.cycles.blur_glossy = 0.0
scene.cycles.sample_clamp_indirect = 0.0
scene.view_settings.view_transform = 'Standard'
bpy.context.view_layer.update()
